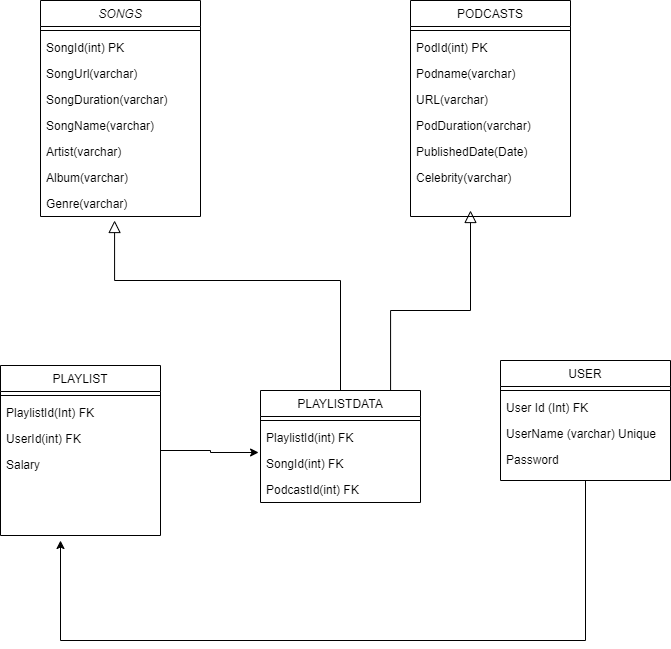

The diagram above was exported from draw.io. Its source (the exported page's mxGraphModel, read from the mxfile embedded in the PNG):
<mxGraphModel dx="1662" dy="762" grid="1" gridSize="10" guides="1" tooltips="1" connect="1" arrows="1" fold="1" page="1" pageScale="1" pageWidth="827" pageHeight="1169" math="0" shadow="0">
  <root>
    <mxCell id="WIyWlLk6GJQsqaUBKTNV-0" />
    <mxCell id="WIyWlLk6GJQsqaUBKTNV-1" parent="WIyWlLk6GJQsqaUBKTNV-0" />
    <mxCell id="zkfFHV4jXpPFQw0GAbJ--0" value="SONGS" style="swimlane;fontStyle=2;align=center;verticalAlign=top;childLayout=stackLayout;horizontal=1;startSize=26;horizontalStack=0;resizeParent=1;resizeLast=0;collapsible=1;marginBottom=0;rounded=0;shadow=0;strokeWidth=1;" parent="WIyWlLk6GJQsqaUBKTNV-1" vertex="1">
      <mxGeometry x="130" y="50" width="160" height="216" as="geometry">
        <mxRectangle x="230" y="140" width="160" height="26" as="alternateBounds" />
      </mxGeometry>
    </mxCell>
    <mxCell id="zkfFHV4jXpPFQw0GAbJ--4" value="" style="line;html=1;strokeWidth=1;align=left;verticalAlign=middle;spacingTop=-1;spacingLeft=3;spacingRight=3;rotatable=0;labelPosition=right;points=[];portConstraint=eastwest;" parent="zkfFHV4jXpPFQw0GAbJ--0" vertex="1">
      <mxGeometry y="26" width="160" height="8" as="geometry" />
    </mxCell>
    <mxCell id="zkfFHV4jXpPFQw0GAbJ--5" value="SongId(int) PK" style="text;align=left;verticalAlign=top;spacingLeft=4;spacingRight=4;overflow=hidden;rotatable=0;points=[[0,0.5],[1,0.5]];portConstraint=eastwest;" parent="zkfFHV4jXpPFQw0GAbJ--0" vertex="1">
      <mxGeometry y="34" width="160" height="26" as="geometry" />
    </mxCell>
    <mxCell id="d0_mDJTujwwpHYsyryMw-14" value="SongUrl(varchar) " style="text;align=left;verticalAlign=top;spacingLeft=4;spacingRight=4;overflow=hidden;rotatable=0;points=[[0,0.5],[1,0.5]];portConstraint=eastwest;rounded=0;shadow=0;html=0;" vertex="1" parent="zkfFHV4jXpPFQw0GAbJ--0">
      <mxGeometry y="60" width="160" height="26" as="geometry" />
    </mxCell>
    <mxCell id="d0_mDJTujwwpHYsyryMw-13" value="SongDuration(varchar)" style="text;align=left;verticalAlign=top;spacingLeft=4;spacingRight=4;overflow=hidden;rotatable=0;points=[[0,0.5],[1,0.5]];portConstraint=eastwest;rounded=0;shadow=0;html=0;" vertex="1" parent="zkfFHV4jXpPFQw0GAbJ--0">
      <mxGeometry y="86" width="160" height="26" as="geometry" />
    </mxCell>
    <mxCell id="d0_mDJTujwwpHYsyryMw-12" value="SongName(varchar)" style="text;align=left;verticalAlign=top;spacingLeft=4;spacingRight=4;overflow=hidden;rotatable=0;points=[[0,0.5],[1,0.5]];portConstraint=eastwest;rounded=0;shadow=0;html=0;" vertex="1" parent="zkfFHV4jXpPFQw0GAbJ--0">
      <mxGeometry y="112" width="160" height="26" as="geometry" />
    </mxCell>
    <mxCell id="d0_mDJTujwwpHYsyryMw-11" value="Artist(varchar) " style="text;align=left;verticalAlign=top;spacingLeft=4;spacingRight=4;overflow=hidden;rotatable=0;points=[[0,0.5],[1,0.5]];portConstraint=eastwest;" vertex="1" parent="zkfFHV4jXpPFQw0GAbJ--0">
      <mxGeometry y="138" width="160" height="26" as="geometry" />
    </mxCell>
    <mxCell id="d0_mDJTujwwpHYsyryMw-16" value="Album(varchar)" style="text;align=left;verticalAlign=top;spacingLeft=4;spacingRight=4;overflow=hidden;rotatable=0;points=[[0,0.5],[1,0.5]];portConstraint=eastwest;" vertex="1" parent="zkfFHV4jXpPFQw0GAbJ--0">
      <mxGeometry y="164" width="160" height="26" as="geometry" />
    </mxCell>
    <mxCell id="d0_mDJTujwwpHYsyryMw-17" value="Genre(varchar)" style="text;align=left;verticalAlign=top;spacingLeft=4;spacingRight=4;overflow=hidden;rotatable=0;points=[[0,0.5],[1,0.5]];portConstraint=eastwest;" vertex="1" parent="zkfFHV4jXpPFQw0GAbJ--0">
      <mxGeometry y="190" width="160" height="26" as="geometry" />
    </mxCell>
    <mxCell id="zkfFHV4jXpPFQw0GAbJ--6" value="PLAYLISTDATA" style="swimlane;fontStyle=0;align=center;verticalAlign=top;childLayout=stackLayout;horizontal=1;startSize=26;horizontalStack=0;resizeParent=1;resizeLast=0;collapsible=1;marginBottom=0;rounded=0;shadow=0;strokeWidth=1;" parent="WIyWlLk6GJQsqaUBKTNV-1" vertex="1">
      <mxGeometry x="350" y="440" width="160" height="112" as="geometry">
        <mxRectangle x="130" y="380" width="160" height="26" as="alternateBounds" />
      </mxGeometry>
    </mxCell>
    <mxCell id="zkfFHV4jXpPFQw0GAbJ--9" value="" style="line;html=1;strokeWidth=1;align=left;verticalAlign=middle;spacingTop=-1;spacingLeft=3;spacingRight=3;rotatable=0;labelPosition=right;points=[];portConstraint=eastwest;" parent="zkfFHV4jXpPFQw0GAbJ--6" vertex="1">
      <mxGeometry y="26" width="160" height="8" as="geometry" />
    </mxCell>
    <mxCell id="zkfFHV4jXpPFQw0GAbJ--7" value="PlaylistId(int) FK" style="text;align=left;verticalAlign=top;spacingLeft=4;spacingRight=4;overflow=hidden;rotatable=0;points=[[0,0.5],[1,0.5]];portConstraint=eastwest;" parent="zkfFHV4jXpPFQw0GAbJ--6" vertex="1">
      <mxGeometry y="34" width="160" height="26" as="geometry" />
    </mxCell>
    <mxCell id="zkfFHV4jXpPFQw0GAbJ--11" value="SongId(int) FK" style="text;align=left;verticalAlign=top;spacingLeft=4;spacingRight=4;overflow=hidden;rotatable=0;points=[[0,0.5],[1,0.5]];portConstraint=eastwest;" parent="zkfFHV4jXpPFQw0GAbJ--6" vertex="1">
      <mxGeometry y="60" width="160" height="26" as="geometry" />
    </mxCell>
    <mxCell id="d0_mDJTujwwpHYsyryMw-10" value="PodcastId(int) FK" style="text;align=left;verticalAlign=top;spacingLeft=4;spacingRight=4;overflow=hidden;rotatable=0;points=[[0,0.5],[1,0.5]];portConstraint=eastwest;" vertex="1" parent="zkfFHV4jXpPFQw0GAbJ--6">
      <mxGeometry y="86" width="160" height="26" as="geometry" />
    </mxCell>
    <mxCell id="zkfFHV4jXpPFQw0GAbJ--12" value="" style="endArrow=block;endSize=10;endFill=0;shadow=0;strokeWidth=1;rounded=0;edgeStyle=elbowEdgeStyle;elbow=vertical;entryX=0.463;entryY=1.154;entryDx=0;entryDy=0;entryPerimeter=0;" parent="WIyWlLk6GJQsqaUBKTNV-1" source="zkfFHV4jXpPFQw0GAbJ--6" target="d0_mDJTujwwpHYsyryMw-17" edge="1">
      <mxGeometry width="160" relative="1" as="geometry">
        <mxPoint x="270" y="360" as="sourcePoint" />
        <mxPoint x="210" y="310" as="targetPoint" />
        <Array as="points">
          <mxPoint x="330" y="330" />
          <mxPoint x="200" y="330" />
        </Array>
      </mxGeometry>
    </mxCell>
    <mxCell id="d0_mDJTujwwpHYsyryMw-26" style="edgeStyle=orthogonalEdgeStyle;rounded=0;orthogonalLoop=1;jettySize=auto;html=1;entryX=-0.012;entryY=0.077;entryDx=0;entryDy=0;entryPerimeter=0;" edge="1" parent="WIyWlLk6GJQsqaUBKTNV-1" source="zkfFHV4jXpPFQw0GAbJ--13" target="zkfFHV4jXpPFQw0GAbJ--11">
      <mxGeometry relative="1" as="geometry" />
    </mxCell>
    <mxCell id="zkfFHV4jXpPFQw0GAbJ--13" value="PLAYLIST" style="swimlane;fontStyle=0;align=center;verticalAlign=top;childLayout=stackLayout;horizontal=1;startSize=26;horizontalStack=0;resizeParent=1;resizeLast=0;collapsible=1;marginBottom=0;rounded=0;shadow=0;strokeWidth=1;" parent="WIyWlLk6GJQsqaUBKTNV-1" vertex="1">
      <mxGeometry x="90" y="415" width="160" height="170" as="geometry">
        <mxRectangle x="340" y="380" width="170" height="26" as="alternateBounds" />
      </mxGeometry>
    </mxCell>
    <mxCell id="zkfFHV4jXpPFQw0GAbJ--15" value="" style="line;html=1;strokeWidth=1;align=left;verticalAlign=middle;spacingTop=-1;spacingLeft=3;spacingRight=3;rotatable=0;labelPosition=right;points=[];portConstraint=eastwest;" parent="zkfFHV4jXpPFQw0GAbJ--13" vertex="1">
      <mxGeometry y="26" width="160" height="8" as="geometry" />
    </mxCell>
    <mxCell id="zkfFHV4jXpPFQw0GAbJ--14" value="PlaylistId(Int) FK" style="text;align=left;verticalAlign=top;spacingLeft=4;spacingRight=4;overflow=hidden;rotatable=0;points=[[0,0.5],[1,0.5]];portConstraint=eastwest;" parent="zkfFHV4jXpPFQw0GAbJ--13" vertex="1">
      <mxGeometry y="34" width="160" height="26" as="geometry" />
    </mxCell>
    <mxCell id="d0_mDJTujwwpHYsyryMw-8" value="UserId(int) FK" style="text;align=left;verticalAlign=top;spacingLeft=4;spacingRight=4;overflow=hidden;rotatable=0;points=[[0,0.5],[1,0.5]];portConstraint=eastwest;" vertex="1" parent="zkfFHV4jXpPFQw0GAbJ--13">
      <mxGeometry y="60" width="160" height="26" as="geometry" />
    </mxCell>
    <mxCell id="d0_mDJTujwwpHYsyryMw-9" value="Salary" style="text;align=left;verticalAlign=top;spacingLeft=4;spacingRight=4;overflow=hidden;rotatable=0;points=[[0,0.5],[1,0.5]];portConstraint=eastwest;" vertex="1" parent="zkfFHV4jXpPFQw0GAbJ--13">
      <mxGeometry y="86" width="160" height="26" as="geometry" />
    </mxCell>
    <mxCell id="zkfFHV4jXpPFQw0GAbJ--17" value="PODCASTS" style="swimlane;fontStyle=0;align=center;verticalAlign=top;childLayout=stackLayout;horizontal=1;startSize=26;horizontalStack=0;resizeParent=1;resizeLast=0;collapsible=1;marginBottom=0;rounded=0;shadow=0;strokeWidth=1;" parent="WIyWlLk6GJQsqaUBKTNV-1" vertex="1">
      <mxGeometry x="500" y="50" width="160" height="216" as="geometry">
        <mxRectangle x="550" y="140" width="160" height="26" as="alternateBounds" />
      </mxGeometry>
    </mxCell>
    <mxCell id="zkfFHV4jXpPFQw0GAbJ--23" value="" style="line;html=1;strokeWidth=1;align=left;verticalAlign=middle;spacingTop=-1;spacingLeft=3;spacingRight=3;rotatable=0;labelPosition=right;points=[];portConstraint=eastwest;" parent="zkfFHV4jXpPFQw0GAbJ--17" vertex="1">
      <mxGeometry y="26" width="160" height="8" as="geometry" />
    </mxCell>
    <mxCell id="zkfFHV4jXpPFQw0GAbJ--18" value="PodId(int) PK" style="text;align=left;verticalAlign=top;spacingLeft=4;spacingRight=4;overflow=hidden;rotatable=0;points=[[0,0.5],[1,0.5]];portConstraint=eastwest;" parent="zkfFHV4jXpPFQw0GAbJ--17" vertex="1">
      <mxGeometry y="34" width="160" height="26" as="geometry" />
    </mxCell>
    <mxCell id="zkfFHV4jXpPFQw0GAbJ--19" value="Podname(varchar)" style="text;align=left;verticalAlign=top;spacingLeft=4;spacingRight=4;overflow=hidden;rotatable=0;points=[[0,0.5],[1,0.5]];portConstraint=eastwest;rounded=0;shadow=0;html=0;" parent="zkfFHV4jXpPFQw0GAbJ--17" vertex="1">
      <mxGeometry y="60" width="160" height="26" as="geometry" />
    </mxCell>
    <mxCell id="zkfFHV4jXpPFQw0GAbJ--20" value="URL(varchar)" style="text;align=left;verticalAlign=top;spacingLeft=4;spacingRight=4;overflow=hidden;rotatable=0;points=[[0,0.5],[1,0.5]];portConstraint=eastwest;rounded=0;shadow=0;html=0;" parent="zkfFHV4jXpPFQw0GAbJ--17" vertex="1">
      <mxGeometry y="86" width="160" height="26" as="geometry" />
    </mxCell>
    <mxCell id="zkfFHV4jXpPFQw0GAbJ--21" value="PodDuration(varchar)" style="text;align=left;verticalAlign=top;spacingLeft=4;spacingRight=4;overflow=hidden;rotatable=0;points=[[0,0.5],[1,0.5]];portConstraint=eastwest;rounded=0;shadow=0;html=0;" parent="zkfFHV4jXpPFQw0GAbJ--17" vertex="1">
      <mxGeometry y="112" width="160" height="26" as="geometry" />
    </mxCell>
    <mxCell id="zkfFHV4jXpPFQw0GAbJ--22" value="PublishedDate(Date)" style="text;align=left;verticalAlign=top;spacingLeft=4;spacingRight=4;overflow=hidden;rotatable=0;points=[[0,0.5],[1,0.5]];portConstraint=eastwest;rounded=0;shadow=0;html=0;" parent="zkfFHV4jXpPFQw0GAbJ--17" vertex="1">
      <mxGeometry y="138" width="160" height="26" as="geometry" />
    </mxCell>
    <mxCell id="d0_mDJTujwwpHYsyryMw-15" value="Celebrity(varchar)" style="text;align=left;verticalAlign=top;spacingLeft=4;spacingRight=4;overflow=hidden;rotatable=0;points=[[0,0.5],[1,0.5]];portConstraint=eastwest;rounded=0;shadow=0;html=0;" vertex="1" parent="zkfFHV4jXpPFQw0GAbJ--17">
      <mxGeometry y="164" width="160" height="26" as="geometry" />
    </mxCell>
    <mxCell id="d0_mDJTujwwpHYsyryMw-25" style="edgeStyle=orthogonalEdgeStyle;rounded=0;orthogonalLoop=1;jettySize=auto;html=1;" edge="1" parent="WIyWlLk6GJQsqaUBKTNV-1" source="d0_mDJTujwwpHYsyryMw-3">
      <mxGeometry relative="1" as="geometry">
        <mxPoint x="150" y="590" as="targetPoint" />
        <Array as="points">
          <mxPoint x="675" y="690" />
          <mxPoint x="150" y="690" />
        </Array>
      </mxGeometry>
    </mxCell>
    <mxCell id="d0_mDJTujwwpHYsyryMw-3" value="USER" style="swimlane;fontStyle=0;align=center;verticalAlign=top;childLayout=stackLayout;horizontal=1;startSize=26;horizontalStack=0;resizeParent=1;resizeLast=0;collapsible=1;marginBottom=0;rounded=0;shadow=0;strokeWidth=1;" vertex="1" parent="WIyWlLk6GJQsqaUBKTNV-1">
      <mxGeometry x="590" y="410" width="170" height="120" as="geometry">
        <mxRectangle x="340" y="380" width="170" height="26" as="alternateBounds" />
      </mxGeometry>
    </mxCell>
    <mxCell id="d0_mDJTujwwpHYsyryMw-5" value="" style="line;html=1;strokeWidth=1;align=left;verticalAlign=middle;spacingTop=-1;spacingLeft=3;spacingRight=3;rotatable=0;labelPosition=right;points=[];portConstraint=eastwest;" vertex="1" parent="d0_mDJTujwwpHYsyryMw-3">
      <mxGeometry y="26" width="170" height="8" as="geometry" />
    </mxCell>
    <mxCell id="d0_mDJTujwwpHYsyryMw-4" value="User Id (Int) FK" style="text;align=left;verticalAlign=top;spacingLeft=4;spacingRight=4;overflow=hidden;rotatable=0;points=[[0,0.5],[1,0.5]];portConstraint=eastwest;" vertex="1" parent="d0_mDJTujwwpHYsyryMw-3">
      <mxGeometry y="34" width="170" height="26" as="geometry" />
    </mxCell>
    <mxCell id="d0_mDJTujwwpHYsyryMw-6" value="UserName (varchar) Unique" style="text;align=left;verticalAlign=top;spacingLeft=4;spacingRight=4;overflow=hidden;rotatable=0;points=[[0,0.5],[1,0.5]];portConstraint=eastwest;" vertex="1" parent="d0_mDJTujwwpHYsyryMw-3">
      <mxGeometry y="60" width="170" height="26" as="geometry" />
    </mxCell>
    <mxCell id="d0_mDJTujwwpHYsyryMw-7" value="Password" style="text;align=left;verticalAlign=top;spacingLeft=4;spacingRight=4;overflow=hidden;rotatable=0;points=[[0,0.5],[1,0.5]];portConstraint=eastwest;" vertex="1" parent="d0_mDJTujwwpHYsyryMw-3">
      <mxGeometry y="86" width="170" height="26" as="geometry" />
    </mxCell>
    <mxCell id="d0_mDJTujwwpHYsyryMw-18" value="" style="endArrow=block;endSize=10;endFill=0;shadow=0;strokeWidth=1;rounded=0;edgeStyle=elbowEdgeStyle;elbow=vertical;exitX=0.813;exitY=0;exitDx=0;exitDy=0;exitPerimeter=0;" edge="1" parent="WIyWlLk6GJQsqaUBKTNV-1" source="zkfFHV4jXpPFQw0GAbJ--6">
      <mxGeometry width="160" relative="1" as="geometry">
        <mxPoint x="490" y="340" as="sourcePoint" />
        <mxPoint x="560" y="260" as="targetPoint" />
        <Array as="points">
          <mxPoint x="520" y="360" />
          <mxPoint x="260" y="230" />
        </Array>
      </mxGeometry>
    </mxCell>
  </root>
</mxGraphModel>